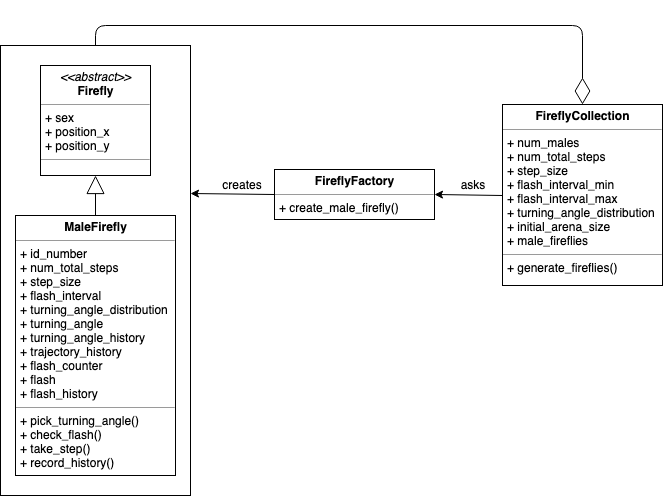

The diagram above was exported from draw.io. Its source (the exported page's mxGraphModel, read from the mxfile embedded in the PNG):
<mxGraphModel dx="861" dy="600" grid="1" gridSize="10" guides="1" tooltips="1" connect="1" arrows="1" fold="1" page="1" pageScale="1" pageWidth="850" pageHeight="1100" math="0" shadow="0">
  <root>
    <mxCell id="0" />
    <mxCell id="1" parent="0" />
    <mxCell id="yc3I0v84M25GIKi3OVc6-11" value="" style="rounded=0;whiteSpace=wrap;html=1;" vertex="1" parent="1">
      <mxGeometry x="218" y="160" width="190" height="450" as="geometry" />
    </mxCell>
    <mxCell id="yc3I0v84M25GIKi3OVc6-1" value="&lt;p style=&quot;margin: 0px ; margin-top: 4px ; text-align: center&quot;&gt;&lt;b&gt;MaleFirefly&lt;/b&gt;&lt;/p&gt;&lt;hr size=&quot;1&quot;&gt;&lt;p style=&quot;margin: 0px ; margin-left: 4px&quot;&gt;+ id_number&lt;/p&gt;&lt;p style=&quot;margin: 0px ; margin-left: 4px&quot;&gt;+&amp;nbsp;num_total_steps&lt;/p&gt;&lt;p style=&quot;margin: 0px ; margin-left: 4px&quot;&gt;+&amp;nbsp;step_size&lt;/p&gt;&lt;p style=&quot;margin: 0px ; margin-left: 4px&quot;&gt;+&amp;nbsp;flash_interval&lt;/p&gt;&lt;p style=&quot;margin: 0px ; margin-left: 4px&quot;&gt;+&amp;nbsp;turning_angle_distribution&lt;/p&gt;&lt;p style=&quot;margin: 0px ; margin-left: 4px&quot;&gt;+&amp;nbsp;turning_angle&lt;/p&gt;&lt;p style=&quot;margin: 0px ; margin-left: 4px&quot;&gt;+&amp;nbsp;turning_angle_history&lt;/p&gt;&lt;p style=&quot;margin: 0px ; margin-left: 4px&quot;&gt;+&amp;nbsp;trajectory_history&lt;/p&gt;&lt;p style=&quot;margin: 0px ; margin-left: 4px&quot;&gt;+&amp;nbsp;flash_counter&lt;/p&gt;&lt;p style=&quot;margin: 0px ; margin-left: 4px&quot;&gt;+&amp;nbsp;flash&lt;/p&gt;&lt;p style=&quot;margin: 0px ; margin-left: 4px&quot;&gt;+&amp;nbsp;flash_history&lt;/p&gt;&lt;hr size=&quot;1&quot;&gt;&lt;p style=&quot;margin: 0px ; margin-left: 4px&quot;&gt;+ pick_turning_angle()&lt;/p&gt;&lt;p style=&quot;margin: 0px ; margin-left: 4px&quot;&gt;+&amp;nbsp;check_flash()&lt;/p&gt;&lt;p style=&quot;margin: 0px ; margin-left: 4px&quot;&gt;+&amp;nbsp;take_step()&lt;/p&gt;&lt;p style=&quot;margin: 0px ; margin-left: 4px&quot;&gt;+&amp;nbsp;record_history()&lt;/p&gt;" style="verticalAlign=top;align=left;overflow=fill;fontSize=12;fontFamily=Helvetica;html=1;" vertex="1" parent="1">
      <mxGeometry x="233" y="330" width="160" height="260" as="geometry" />
    </mxCell>
    <mxCell id="yc3I0v84M25GIKi3OVc6-4" value="&lt;p style=&quot;margin: 0px ; margin-top: 4px ; text-align: center&quot;&gt;&lt;i&gt;&amp;lt;&amp;lt;abstract&amp;gt;&amp;gt;&lt;/i&gt;&lt;br&gt;&lt;b&gt;Firefly&lt;/b&gt;&lt;/p&gt;&lt;hr size=&quot;1&quot;&gt;&lt;p style=&quot;margin: 0px ; margin-left: 4px&quot;&gt;+ sex&lt;br&gt;+ position_x&lt;/p&gt;&lt;p style=&quot;margin: 0px ; margin-left: 4px&quot;&gt;+ position_y&lt;/p&gt;&lt;hr size=&quot;1&quot;&gt;&lt;p style=&quot;margin: 0px ; margin-left: 4px&quot;&gt;&lt;br&gt;&lt;/p&gt;" style="verticalAlign=top;align=left;overflow=fill;fontSize=12;fontFamily=Helvetica;html=1;" vertex="1" parent="1">
      <mxGeometry x="258" y="180" width="110" height="110" as="geometry" />
    </mxCell>
    <mxCell id="yc3I0v84M25GIKi3OVc6-6" value="&lt;p style=&quot;margin: 0px ; margin-top: 4px ; text-align: center&quot;&gt;&lt;b&gt;FireflyFactory&lt;/b&gt;&lt;/p&gt;&lt;hr size=&quot;1&quot;&gt;&lt;p style=&quot;margin: 0px ; margin-left: 4px&quot;&gt;&lt;/p&gt;&lt;p style=&quot;margin: 0px ; margin-left: 4px&quot;&gt;+&amp;nbsp;create_male_firefly()&lt;/p&gt;" style="verticalAlign=top;align=left;overflow=fill;fontSize=12;fontFamily=Helvetica;html=1;" vertex="1" parent="1">
      <mxGeometry x="492" y="284" width="160" height="50" as="geometry" />
    </mxCell>
    <mxCell id="yc3I0v84M25GIKi3OVc6-8" value="&lt;p style=&quot;margin: 0px ; margin-top: 4px ; text-align: center&quot;&gt;&lt;b&gt;FireflyCollection&lt;/b&gt;&lt;/p&gt;&lt;hr size=&quot;1&quot;&gt;&lt;p style=&quot;margin: 0px ; margin-left: 4px&quot;&gt;+ num_males&lt;/p&gt;&lt;p style=&quot;margin: 0px ; margin-left: 4px&quot;&gt;+&amp;nbsp;num_total_steps&lt;/p&gt;&lt;p style=&quot;margin: 0px ; margin-left: 4px&quot;&gt;+&amp;nbsp;step_size&lt;/p&gt;&lt;p style=&quot;margin: 0px ; margin-left: 4px&quot;&gt;+&amp;nbsp;flash_interval_min&lt;/p&gt;&lt;p style=&quot;margin: 0px ; margin-left: 4px&quot;&gt;+&amp;nbsp;flash_interval_max&lt;/p&gt;&lt;p style=&quot;margin: 0px ; margin-left: 4px&quot;&gt;+&amp;nbsp;turning_angle_distribution&lt;/p&gt;&lt;p style=&quot;margin: 0px ; margin-left: 4px&quot;&gt;+&amp;nbsp;initial_arena_size&lt;/p&gt;&lt;p style=&quot;margin: 0px ; margin-left: 4px&quot;&gt;+&amp;nbsp;male_fireflies&lt;/p&gt;&lt;hr size=&quot;1&quot;&gt;&lt;p style=&quot;margin: 0px ; margin-left: 4px&quot;&gt;+ generate_fireflies()&lt;/p&gt;" style="verticalAlign=top;align=left;overflow=fill;fontSize=12;fontFamily=Helvetica;html=1;" vertex="1" parent="1">
      <mxGeometry x="720" y="219" width="160" height="181" as="geometry" />
    </mxCell>
    <mxCell id="yc3I0v84M25GIKi3OVc6-9" value="" style="endArrow=block;endSize=16;endFill=0;html=1;entryX=0.5;entryY=1;entryDx=0;entryDy=0;exitX=0.5;exitY=0;exitDx=0;exitDy=0;" edge="1" parent="1" source="yc3I0v84M25GIKi3OVc6-1" target="yc3I0v84M25GIKi3OVc6-4">
      <mxGeometry width="160" relative="1" as="geometry">
        <mxPoint x="230" y="620" as="sourcePoint" />
        <mxPoint x="390" y="620" as="targetPoint" />
      </mxGeometry>
    </mxCell>
    <mxCell id="yc3I0v84M25GIKi3OVc6-12" value="" style="endArrow=classic;html=1;entryX=0.999;entryY=0.328;entryDx=0;entryDy=0;entryPerimeter=0;exitX=0;exitY=0.5;exitDx=0;exitDy=0;" edge="1" parent="1" source="yc3I0v84M25GIKi3OVc6-6" target="yc3I0v84M25GIKi3OVc6-11">
      <mxGeometry width="50" height="50" relative="1" as="geometry">
        <mxPoint x="220" y="680" as="sourcePoint" />
        <mxPoint x="270" y="630" as="targetPoint" />
      </mxGeometry>
    </mxCell>
    <mxCell id="yc3I0v84M25GIKi3OVc6-13" value="creates" style="text;html=1;strokeColor=none;fillColor=none;align=center;verticalAlign=middle;whiteSpace=wrap;rounded=0;" vertex="1" parent="1">
      <mxGeometry x="440" y="289" width="40" height="20" as="geometry" />
    </mxCell>
    <mxCell id="yc3I0v84M25GIKi3OVc6-14" value="" style="endArrow=classic;html=1;entryX=1;entryY=0.5;entryDx=0;entryDy=0;exitX=0;exitY=0.5;exitDx=0;exitDy=0;" edge="1" parent="1" source="yc3I0v84M25GIKi3OVc6-8" target="yc3I0v84M25GIKi3OVc6-6">
      <mxGeometry width="50" height="50" relative="1" as="geometry">
        <mxPoint x="250" y="680" as="sourcePoint" />
        <mxPoint x="300" y="630" as="targetPoint" />
      </mxGeometry>
    </mxCell>
    <mxCell id="yc3I0v84M25GIKi3OVc6-15" value="asks" style="text;html=1;strokeColor=none;fillColor=none;align=center;verticalAlign=middle;whiteSpace=wrap;rounded=0;" vertex="1" parent="1">
      <mxGeometry x="670" y="289" width="40" height="20" as="geometry" />
    </mxCell>
    <mxCell id="yc3I0v84M25GIKi3OVc6-16" value="" style="endArrow=diamondThin;endFill=0;endSize=24;html=1;entryX=0.5;entryY=0;entryDx=0;entryDy=0;exitX=0.5;exitY=0;exitDx=0;exitDy=0;" edge="1" parent="1" source="yc3I0v84M25GIKi3OVc6-11" target="yc3I0v84M25GIKi3OVc6-8">
      <mxGeometry width="160" relative="1" as="geometry">
        <mxPoint x="220" y="630" as="sourcePoint" />
        <mxPoint x="380" y="630" as="targetPoint" />
        <Array as="points">
          <mxPoint x="313" y="140" />
          <mxPoint x="800" y="140" />
        </Array>
      </mxGeometry>
    </mxCell>
  </root>
</mxGraphModel>